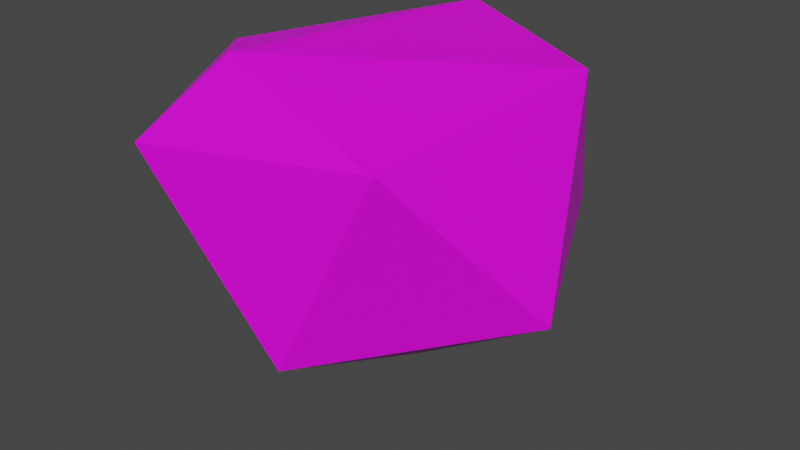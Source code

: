 # Source: Stone_2.blend  (saved by Blender 3.5.10; exported with 4.5.12 LTS)
import bpy
from mathutils import Matrix  # noqa: F401  (used for matrix-valued properties, if any)

bpy.ops.wm.read_factory_settings(use_empty=True)
scene = bpy.context.scene
scene.name = 'Scene'

# ---- collections
col_collection = bpy.data.collections.new('Collection'); scene.collection.children.link(col_collection)

# ---- images (referenced by path relative to the original .blend; pixels are not part of the script)
import os
ASSET_DIR = os.environ.get("B2B_ASSET_DIR", "")  # directory of the original .blend (textures are referenced by path, not embedded)
HERE = os.path.dirname(os.path.abspath(__file__))  # packed textures are extracted next to this script under _unpacked/

def load_image(name, relpath, width, height, colorspace="sRGB"):
    """Load a texture the original file referenced (path relative to the .blend, or extracted next to this script)."""
    p = next((c for c in (os.path.join(HERE, relpath), os.path.join(ASSET_DIR, relpath)) if relpath and os.path.exists(c)), "")
    if p:
        img = bpy.data.images.load(p, check_existing=True)
        img.name = name
    else:  # same state as the original file: an image datablock whose file is absent (Cycles renders it pink)
        img = bpy.data.images.new(name, width, height)
        img.source = "FILE"
        img.filepath = "//" + (relpath or name)
    img.colorspace_settings.name = colorspace
    return img
img_colorpalette01_png_001 = load_image('ColorPalette01.png.001', 'ColorPalette01.png', 1024, 1024, 'sRGB')

# ---- materials (node trees are filled in below, after node groups)
mat_material_002 = bpy.data.materials.new('Material.002')
mat_material_002.use_transparent_shadow = False

# ---- material node trees
mat_material_002.use_nodes = True; mat_material_002.node_tree.nodes.clear()
_N = mat_material_002.node_tree.nodes; _L = mat_material_002.node_tree.links
n0 = _N.new('ShaderNodeBsdfPrincipled'); n0.name = 'Principled BSDF'; n0.location = (10, 300)
n0.distribution = 'GGX'
n0.subsurface_method = 'RANDOM_WALK_SKIN'
n0.inputs[3].default_value = 1.45
n0.inputs[27].default_value = (0.0, 0.0, 0.0, 1.0)
n0.inputs[28].default_value = 1.0
n1 = _N.new('ShaderNodeOutputMaterial'); n1.name = 'Material Output'; n1.location = (300, 300)
n2 = _N.new('ShaderNodeTexImage'); n2.name = 'Image Texture'; n2.location = (-378, 255)
n2.image = img_colorpalette01_png_001
_L.new(n0.outputs[0], n1.inputs[0])
_L.new(n2.outputs[0], n0.inputs[0])
n1.is_active_output = True

# ---- world
world_world = bpy.data.worlds.new('World'); scene.world = world_world
world_world.use_nodes = True; world_world.node_tree.nodes.clear()
_N = world_world.node_tree.nodes; _L = world_world.node_tree.links
n0 = _N.new('ShaderNodeOutputWorld'); n0.name = 'World Output'; n0.location = (300, 300)
n1 = _N.new('ShaderNodeBackground'); n1.name = 'Background'; n1.location = (10, 300)
n1.inputs[0].default_value = (0.05088, 0.05088, 0.05088, 1.0)
_L.new(n1.outputs[0], n0.inputs[0])
n0.is_active_output = True
world_world.color = (0.05088, 0.05088, 0.05088)
world_world.use_sun_shadow = False
world_world.sun_shadow_jitter_overblur = 0.0

# ---- meshes
me_plane_001 = bpy.data.meshes.new('Plane.001')
me_plane_001.from_pydata([(0.004354, 0.0367, -0.1471), (0.01938, -0.1106, -0.07787), (-0.1007, -0.05566, -0.0696), (-0.07424, 0.1048, -0.04879), (0.06452, 0.1473, -0.04359), (0.1314, 0.003748, -0.0589), (-0.05919, -0.1358, 0.05377), (-0.1026, -0.01712, 0.07584), (-0.0144, 0.1214, 0.08803), (0.1078, 0.06439, 0.08037), (0.08, -0.09459, 0.05916), (-0.05635, -0.06442, 0.08868)], [], [(0, 1, 2), (1, 0, 5), (0, 2, 3), (0, 3, 4), (0, 4, 5), (1, 5, 10), (2, 1, 6), (3, 2, 7), (4, 3, 8), (5, 4, 9), (1, 10, 6), (2, 6, 7), (3, 7, 8), (4, 8, 9), (5, 9, 10), (6, 10, 11), (7, 6, 11), (8, 7, 11), (9, 8, 11), (10, 9, 11)])
_uv = me_plane_001.uv_layers.new(name='UVMap')
_uv.uv.foreach_set('vector', [0.2145, 0.5876, 0.2145, 0.5876, 0.2145, 0.5876, 0.2145, 0.5876, 0.2145, 0.5876, 0.2145, 0.5876, 0.2145, 0.5876, 0.2145, 0.5876, 0.2145, 0.5876, 0.2145, 0.5876, 0.2145, 0.5876, 0.2145, 0.5876, 0.2145, 0.5876, 0.2145, 0.5876, 0.2145, 0.5876, 0.2145, 0.5876, 0.2145, 0.5876, 0.2145, 0.5876, 0.2145, 0.5876, 0.2145, 0.5876, 0.2145, 0.5876, 0.2145, 0.5876, 0.2145, 0.5876, 0.2145, 0.5876, 0.2145, 0.5876, 0.2145, 0.5876, 0.2145, 0.5876, 0.2145, 0.5876, 0.2145, 0.5876, 0.2145, 0.5876, 0.2145, 0.5876, 0.2145, 0.5876, 0.2145, 0.5876, 0.2145, 0.5876, 0.2145, 0.5876, 0.2145, 0.5876, 0.2145, 0.5876, 0.2145, 0.5876, 0.2145, 0.5876, 0.2145, 0.5876, 0.2145, 0.5876, 0.2145, 0.5876, 0.2145, 0.5876, 0.2145, 0.5876, 0.2145, 0.5876, 0.2145, 0.5876, 0.2145, 0.5876, 0.2145, 0.5876, 0.2145, 0.5876, 0.2145, 0.5876, 0.2145, 0.5876, 0.2145, 0.5876, 0.2145, 0.5876, 0.2145, 0.5876, 0.2145, 0.5876, 0.2145, 0.5876, 0.2145, 0.5876, 0.2145, 0.5876, 0.2145, 0.5876, 0.2145, 0.5876])
me_plane_001.materials.append(mat_material_002)
me_plane_001.update()

# ---- objects
ob_plane_001 = bpy.data.objects.new('Plane.001', me_plane_001)

# ---- transforms, parenting, visibility, modifiers, constraints
ob_plane_001.location = (0.0, 0.0, 0.0)
ob_plane_001.scale = (4.0, 4.0, 4.0)

# ---- collection membership
col_collection.objects.link(ob_plane_001)

# ---- scene / render settings (as saved in the file)
scene.frame_start = 1; scene.frame_end = 250; scene.frame_set(1)
scene.render.engine = 'BLENDER_EEVEE_NEXT'
scene.cycles.sampling_pattern = 'TABULATED_SOBOL'
scene.view_settings.view_transform = 'Filmic'
bpy.context.view_layer.update()

# ---- added for rendering (the .blend has no active camera and no usable light): camera, sun
cam_auto = bpy.data.cameras.new('AutoCamera')
cam_auto.lens = 50.0
cam_auto.sensor_width = 36.0
cam_auto.clip_end = 1000.0
ob_auto_camera = bpy.data.objects.new('AutoCamera', cam_auto)
scene.collection.objects.link(ob_auto_camera)
ob_auto_camera.location = (1.67267, -1.91534, 1.17531)
ob_auto_camera.rotation_euler = (1.09748, -7.21219e-08, 0.694738)
scene.camera = ob_auto_camera
light_auto_sun = bpy.data.lights.new('AutoSun', 'SUN')
light_auto_sun.energy = 3.0
light_auto_sun.angle = 0.0523599
ob_auto_sun = bpy.data.objects.new('AutoSun', light_auto_sun)
scene.collection.objects.link(ob_auto_sun)
ob_auto_sun.rotation_euler = (0.872665, 0.174533, 0.523599)
bpy.context.view_layer.update()

